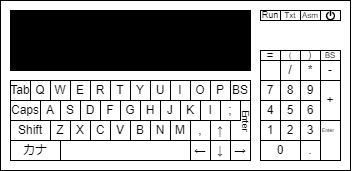

The diagram above was exported from draw.io. Its source (the exported page's mxGraphModel, read from the mxfile embedded in the PNG):
<mxGraphModel dx="500" dy="341" grid="1" gridSize="10" guides="1" tooltips="1" connect="1" arrows="1" fold="1" page="1" pageScale="1" pageWidth="827" pageHeight="1169" math="0" shadow="0">
  <root>
    <mxCell id="0" />
    <mxCell id="1" parent="0" />
    <mxCell id="BqqdeSrSqCluV5BGQZfX-1" value="" style="rounded=0;whiteSpace=wrap;html=1;" vertex="1" parent="1">
      <mxGeometry x="180" y="220" width="350" height="170" as="geometry" />
    </mxCell>
    <mxCell id="BqqdeSrSqCluV5BGQZfX-2" value="" style="rounded=0;whiteSpace=wrap;html=1;fillColor=#000000;" vertex="1" parent="1">
      <mxGeometry x="190" y="230" width="240" height="60" as="geometry" />
    </mxCell>
    <mxCell id="BqqdeSrSqCluV5BGQZfX-3" value="Q" style="whiteSpace=wrap;html=1;aspect=fixed;" vertex="1" parent="1">
      <mxGeometry x="210" y="300" width="20" height="20" as="geometry" />
    </mxCell>
    <mxCell id="BqqdeSrSqCluV5BGQZfX-4" value="W" style="whiteSpace=wrap;html=1;aspect=fixed;" vertex="1" parent="1">
      <mxGeometry x="230" y="300" width="20" height="20" as="geometry" />
    </mxCell>
    <mxCell id="BqqdeSrSqCluV5BGQZfX-5" value="E" style="whiteSpace=wrap;html=1;aspect=fixed;" vertex="1" parent="1">
      <mxGeometry x="250" y="300" width="20" height="20" as="geometry" />
    </mxCell>
    <mxCell id="BqqdeSrSqCluV5BGQZfX-6" value="R" style="whiteSpace=wrap;html=1;aspect=fixed;" vertex="1" parent="1">
      <mxGeometry x="270" y="300" width="20" height="20" as="geometry" />
    </mxCell>
    <mxCell id="BqqdeSrSqCluV5BGQZfX-7" value="T" style="whiteSpace=wrap;html=1;aspect=fixed;" vertex="1" parent="1">
      <mxGeometry x="290" y="300" width="20" height="20" as="geometry" />
    </mxCell>
    <mxCell id="BqqdeSrSqCluV5BGQZfX-8" value="Y" style="whiteSpace=wrap;html=1;aspect=fixed;" vertex="1" parent="1">
      <mxGeometry x="310" y="300" width="20" height="20" as="geometry" />
    </mxCell>
    <mxCell id="BqqdeSrSqCluV5BGQZfX-9" value="U" style="whiteSpace=wrap;html=1;aspect=fixed;" vertex="1" parent="1">
      <mxGeometry x="330" y="300" width="20" height="20" as="geometry" />
    </mxCell>
    <mxCell id="BqqdeSrSqCluV5BGQZfX-10" value="I" style="whiteSpace=wrap;html=1;aspect=fixed;" vertex="1" parent="1">
      <mxGeometry x="350" y="300" width="20" height="20" as="geometry" />
    </mxCell>
    <mxCell id="BqqdeSrSqCluV5BGQZfX-11" value="O" style="whiteSpace=wrap;html=1;aspect=fixed;" vertex="1" parent="1">
      <mxGeometry x="370" y="300" width="20" height="20" as="geometry" />
    </mxCell>
    <mxCell id="BqqdeSrSqCluV5BGQZfX-12" value="P" style="whiteSpace=wrap;html=1;aspect=fixed;" vertex="1" parent="1">
      <mxGeometry x="390" y="300" width="20" height="20" as="geometry" />
    </mxCell>
    <mxCell id="BqqdeSrSqCluV5BGQZfX-14" value="A" style="whiteSpace=wrap;html=1;aspect=fixed;" vertex="1" parent="1">
      <mxGeometry x="220" y="320" width="20" height="20" as="geometry" />
    </mxCell>
    <mxCell id="BqqdeSrSqCluV5BGQZfX-15" value="S" style="whiteSpace=wrap;html=1;aspect=fixed;" vertex="1" parent="1">
      <mxGeometry x="240" y="320" width="20" height="20" as="geometry" />
    </mxCell>
    <mxCell id="BqqdeSrSqCluV5BGQZfX-16" value="D" style="whiteSpace=wrap;html=1;aspect=fixed;" vertex="1" parent="1">
      <mxGeometry x="260" y="320" width="20" height="20" as="geometry" />
    </mxCell>
    <mxCell id="BqqdeSrSqCluV5BGQZfX-17" value="F" style="whiteSpace=wrap;html=1;aspect=fixed;" vertex="1" parent="1">
      <mxGeometry x="280" y="320" width="20" height="20" as="geometry" />
    </mxCell>
    <mxCell id="BqqdeSrSqCluV5BGQZfX-18" value="G" style="whiteSpace=wrap;html=1;aspect=fixed;" vertex="1" parent="1">
      <mxGeometry x="300" y="320" width="20" height="20" as="geometry" />
    </mxCell>
    <mxCell id="BqqdeSrSqCluV5BGQZfX-19" value="H" style="whiteSpace=wrap;html=1;aspect=fixed;" vertex="1" parent="1">
      <mxGeometry x="320" y="320" width="20" height="20" as="geometry" />
    </mxCell>
    <mxCell id="BqqdeSrSqCluV5BGQZfX-20" value="J" style="whiteSpace=wrap;html=1;aspect=fixed;" vertex="1" parent="1">
      <mxGeometry x="340" y="320" width="20" height="20" as="geometry" />
    </mxCell>
    <mxCell id="BqqdeSrSqCluV5BGQZfX-21" value="K" style="whiteSpace=wrap;html=1;aspect=fixed;" vertex="1" parent="1">
      <mxGeometry x="360" y="320" width="20" height="20" as="geometry" />
    </mxCell>
    <mxCell id="BqqdeSrSqCluV5BGQZfX-22" value="l" style="whiteSpace=wrap;html=1;aspect=fixed;" vertex="1" parent="1">
      <mxGeometry x="380" y="320" width="20" height="20" as="geometry" />
    </mxCell>
    <mxCell id="BqqdeSrSqCluV5BGQZfX-23" value=";" style="whiteSpace=wrap;html=1;aspect=fixed;" vertex="1" parent="1">
      <mxGeometry x="400" y="320" width="20" height="20" as="geometry" />
    </mxCell>
    <mxCell id="BqqdeSrSqCluV5BGQZfX-24" value="BS" style="whiteSpace=wrap;html=1;aspect=fixed;" vertex="1" parent="1">
      <mxGeometry x="410" y="300" width="20" height="20" as="geometry" />
    </mxCell>
    <mxCell id="BqqdeSrSqCluV5BGQZfX-26" value="Z" style="whiteSpace=wrap;html=1;aspect=fixed;" vertex="1" parent="1">
      <mxGeometry x="230" y="340" width="20" height="20" as="geometry" />
    </mxCell>
    <mxCell id="BqqdeSrSqCluV5BGQZfX-27" value="X" style="whiteSpace=wrap;html=1;aspect=fixed;" vertex="1" parent="1">
      <mxGeometry x="250" y="340" width="20" height="20" as="geometry" />
    </mxCell>
    <mxCell id="BqqdeSrSqCluV5BGQZfX-28" value="C" style="whiteSpace=wrap;html=1;aspect=fixed;" vertex="1" parent="1">
      <mxGeometry x="270" y="340" width="20" height="20" as="geometry" />
    </mxCell>
    <mxCell id="BqqdeSrSqCluV5BGQZfX-29" value="V" style="whiteSpace=wrap;html=1;aspect=fixed;" vertex="1" parent="1">
      <mxGeometry x="290" y="340" width="20" height="20" as="geometry" />
    </mxCell>
    <mxCell id="BqqdeSrSqCluV5BGQZfX-30" value="B" style="whiteSpace=wrap;html=1;aspect=fixed;" vertex="1" parent="1">
      <mxGeometry x="310" y="340" width="20" height="20" as="geometry" />
    </mxCell>
    <mxCell id="BqqdeSrSqCluV5BGQZfX-31" value="N" style="whiteSpace=wrap;html=1;aspect=fixed;" vertex="1" parent="1">
      <mxGeometry x="330" y="340" width="20" height="20" as="geometry" />
    </mxCell>
    <mxCell id="BqqdeSrSqCluV5BGQZfX-32" value="M" style="whiteSpace=wrap;html=1;aspect=fixed;" vertex="1" parent="1">
      <mxGeometry x="350" y="340" width="20" height="20" as="geometry" />
    </mxCell>
    <mxCell id="BqqdeSrSqCluV5BGQZfX-33" value="," style="whiteSpace=wrap;html=1;aspect=fixed;" vertex="1" parent="1">
      <mxGeometry x="370" y="340" width="20" height="20" as="geometry" />
    </mxCell>
    <mxCell id="BqqdeSrSqCluV5BGQZfX-34" value="↑" style="whiteSpace=wrap;html=1;aspect=fixed;" vertex="1" parent="1">
      <mxGeometry x="390" y="340" width="20" height="20" as="geometry" />
    </mxCell>
    <mxCell id="BqqdeSrSqCluV5BGQZfX-35" value="←" style="whiteSpace=wrap;html=1;aspect=fixed;" vertex="1" parent="1">
      <mxGeometry x="370" y="360" width="20" height="20" as="geometry" />
    </mxCell>
    <mxCell id="BqqdeSrSqCluV5BGQZfX-36" value="→" style="whiteSpace=wrap;html=1;aspect=fixed;direction=south;" vertex="1" parent="1">
      <mxGeometry x="410" y="360" width="20" height="20" as="geometry" />
    </mxCell>
    <mxCell id="BqqdeSrSqCluV5BGQZfX-37" value="↓" style="whiteSpace=wrap;html=1;aspect=fixed;" vertex="1" parent="1">
      <mxGeometry x="390" y="360" width="20" height="20" as="geometry" />
    </mxCell>
    <mxCell id="BqqdeSrSqCluV5BGQZfX-40" value="Enter" style="text;html=1;align=center;verticalAlign=top;whiteSpace=wrap;rounded=0;direction=west;flipH=1;textDirection=vertical-rl;fontSize=9;spacing=0;spacingBottom=0;horizontal=1;labelPosition=center;verticalLabelPosition=middle;" vertex="1" parent="1">
      <mxGeometry x="424" y="325" height="20" as="geometry" />
    </mxCell>
    <mxCell id="BqqdeSrSqCluV5BGQZfX-41" value="Shift" style="whiteSpace=wrap;html=1;" vertex="1" parent="1">
      <mxGeometry x="190" y="340" width="40" height="20" as="geometry" />
    </mxCell>
    <mxCell id="BqqdeSrSqCluV5BGQZfX-42" value="Caps" style="whiteSpace=wrap;html=1;" vertex="1" parent="1">
      <mxGeometry x="190" y="320" width="30" height="20" as="geometry" />
    </mxCell>
    <mxCell id="BqqdeSrSqCluV5BGQZfX-43" value="Tab" style="whiteSpace=wrap;html=1;" vertex="1" parent="1">
      <mxGeometry x="190" y="300" width="20" height="20" as="geometry" />
    </mxCell>
    <mxCell id="BqqdeSrSqCluV5BGQZfX-44" value="" style="endArrow=none;html=1;rounded=0;entryX=1;entryY=1;entryDx=0;entryDy=0;exitX=0;exitY=0;exitDx=0;exitDy=0;" edge="1" parent="1" source="BqqdeSrSqCluV5BGQZfX-36" target="BqqdeSrSqCluV5BGQZfX-24">
      <mxGeometry width="50" height="50" relative="1" as="geometry">
        <mxPoint x="330" y="360" as="sourcePoint" />
        <mxPoint x="380" y="310" as="targetPoint" />
      </mxGeometry>
    </mxCell>
    <mxCell id="BqqdeSrSqCluV5BGQZfX-45" value="カナ" style="rounded=0;whiteSpace=wrap;html=1;" vertex="1" parent="1">
      <mxGeometry x="190" y="360" width="50" height="20" as="geometry" />
    </mxCell>
    <mxCell id="BqqdeSrSqCluV5BGQZfX-46" value="" style="rounded=0;whiteSpace=wrap;html=1;" vertex="1" parent="1">
      <mxGeometry x="240" y="360" width="130" height="20" as="geometry" />
    </mxCell>
    <mxCell id="BqqdeSrSqCluV5BGQZfX-47" value="0" style="rounded=0;whiteSpace=wrap;html=1;" vertex="1" parent="1">
      <mxGeometry x="440" y="360" width="40" height="20" as="geometry" />
    </mxCell>
    <mxCell id="BqqdeSrSqCluV5BGQZfX-48" value="7" style="rounded=0;whiteSpace=wrap;html=1;" vertex="1" parent="1">
      <mxGeometry x="440" y="300" width="20" height="20" as="geometry" />
    </mxCell>
    <mxCell id="BqqdeSrSqCluV5BGQZfX-49" value="4" style="rounded=0;whiteSpace=wrap;html=1;" vertex="1" parent="1">
      <mxGeometry x="440" y="320" width="20" height="20" as="geometry" />
    </mxCell>
    <mxCell id="BqqdeSrSqCluV5BGQZfX-50" value="1" style="rounded=0;whiteSpace=wrap;html=1;" vertex="1" parent="1">
      <mxGeometry x="440" y="340" width="20" height="20" as="geometry" />
    </mxCell>
    <mxCell id="BqqdeSrSqCluV5BGQZfX-51" value="8" style="rounded=0;whiteSpace=wrap;html=1;" vertex="1" parent="1">
      <mxGeometry x="460" y="300" width="20" height="20" as="geometry" />
    </mxCell>
    <mxCell id="BqqdeSrSqCluV5BGQZfX-52" value="5" style="rounded=0;whiteSpace=wrap;html=1;" vertex="1" parent="1">
      <mxGeometry x="460" y="320" width="20" height="20" as="geometry" />
    </mxCell>
    <mxCell id="BqqdeSrSqCluV5BGQZfX-53" value="2" style="rounded=0;whiteSpace=wrap;html=1;" vertex="1" parent="1">
      <mxGeometry x="460" y="340" width="20" height="20" as="geometry" />
    </mxCell>
    <mxCell id="BqqdeSrSqCluV5BGQZfX-54" value="9" style="rounded=0;whiteSpace=wrap;html=1;" vertex="1" parent="1">
      <mxGeometry x="480" y="300" width="20" height="20" as="geometry" />
    </mxCell>
    <mxCell id="BqqdeSrSqCluV5BGQZfX-55" value="6" style="rounded=0;whiteSpace=wrap;html=1;" vertex="1" parent="1">
      <mxGeometry x="480" y="320" width="20" height="20" as="geometry" />
    </mxCell>
    <mxCell id="BqqdeSrSqCluV5BGQZfX-56" value="3" style="rounded=0;whiteSpace=wrap;html=1;" vertex="1" parent="1">
      <mxGeometry x="480" y="340" width="20" height="20" as="geometry" />
    </mxCell>
    <mxCell id="BqqdeSrSqCluV5BGQZfX-57" value="." style="rounded=0;whiteSpace=wrap;html=1;" vertex="1" parent="1">
      <mxGeometry x="480" y="360" width="20" height="20" as="geometry" />
    </mxCell>
    <mxCell id="BqqdeSrSqCluV5BGQZfX-58" value="" style="rounded=0;whiteSpace=wrap;html=1;" vertex="1" parent="1">
      <mxGeometry x="440" y="280" width="20" height="20" as="geometry" />
    </mxCell>
    <mxCell id="BqqdeSrSqCluV5BGQZfX-59" value="Enter" style="rounded=0;whiteSpace=wrap;html=1;verticalAlign=top;labelPosition=center;verticalLabelPosition=middle;align=left;fontSize=5;horizontal=1;" vertex="1" parent="1">
      <mxGeometry x="500" y="340" width="20" height="40" as="geometry" />
    </mxCell>
    <mxCell id="BqqdeSrSqCluV5BGQZfX-60" value="+" style="rounded=0;whiteSpace=wrap;html=1;" vertex="1" parent="1">
      <mxGeometry x="500" y="300" width="20" height="40" as="geometry" />
    </mxCell>
    <mxCell id="BqqdeSrSqCluV5BGQZfX-61" value="/" style="rounded=0;whiteSpace=wrap;html=1;" vertex="1" parent="1">
      <mxGeometry x="460" y="280" width="20" height="20" as="geometry" />
    </mxCell>
    <mxCell id="BqqdeSrSqCluV5BGQZfX-62" value="*" style="rounded=0;whiteSpace=wrap;html=1;" vertex="1" parent="1">
      <mxGeometry x="480" y="280" width="20" height="20" as="geometry" />
    </mxCell>
    <mxCell id="BqqdeSrSqCluV5BGQZfX-63" value="-" style="rounded=0;whiteSpace=wrap;html=1;" vertex="1" parent="1">
      <mxGeometry x="500" y="280" width="20" height="20" as="geometry" />
    </mxCell>
    <mxCell id="BqqdeSrSqCluV5BGQZfX-64" value="=" style="rounded=0;whiteSpace=wrap;html=1;" vertex="1" parent="1">
      <mxGeometry x="440" y="270" width="20" height="10" as="geometry" />
    </mxCell>
    <mxCell id="BqqdeSrSqCluV5BGQZfX-65" value="(" style="rounded=0;whiteSpace=wrap;html=1;fontSize=8;verticalAlign=middle;labelPosition=center;verticalLabelPosition=middle;align=center;" vertex="1" parent="1">
      <mxGeometry x="460" y="270" width="20" height="10" as="geometry" />
    </mxCell>
    <mxCell id="BqqdeSrSqCluV5BGQZfX-66" value=")" style="rounded=0;whiteSpace=wrap;html=1;fontSize=9;" vertex="1" parent="1">
      <mxGeometry x="480" y="270" width="20" height="10" as="geometry" />
    </mxCell>
    <mxCell id="BqqdeSrSqCluV5BGQZfX-67" value="BS" style="rounded=0;whiteSpace=wrap;html=1;fontSize=8;" vertex="1" parent="1">
      <mxGeometry x="500" y="270" width="20" height="10" as="geometry" />
    </mxCell>
    <mxCell id="BqqdeSrSqCluV5BGQZfX-68" value="Run" style="rounded=0;whiteSpace=wrap;html=1;fontSize=9;" vertex="1" parent="1">
      <mxGeometry x="440" y="230" width="20" height="10" as="geometry" />
    </mxCell>
    <mxCell id="BqqdeSrSqCluV5BGQZfX-70" value="Txt" style="rounded=0;whiteSpace=wrap;html=1;fontSize=8;" vertex="1" parent="1">
      <mxGeometry x="460" y="230" width="20" height="10" as="geometry" />
    </mxCell>
    <mxCell id="BqqdeSrSqCluV5BGQZfX-71" value="Asm" style="rounded=0;whiteSpace=wrap;html=1;fontSize=8;" vertex="1" parent="1">
      <mxGeometry x="480" y="230" width="20" height="10" as="geometry" />
    </mxCell>
    <mxCell id="BqqdeSrSqCluV5BGQZfX-72" value="" style="rounded=0;whiteSpace=wrap;html=1;" vertex="1" parent="1">
      <mxGeometry x="500" y="230" width="20" height="10" as="geometry" />
    </mxCell>
    <mxCell id="BqqdeSrSqCluV5BGQZfX-73" value="" style="shape=mxgraph.signs.tech.power;html=1;pointerEvents=1;fillColor=#000000;strokeColor=none;verticalLabelPosition=bottom;verticalAlign=top;align=center;aspect=fixed;" vertex="1" parent="1">
      <mxGeometry x="505.36" y="230" width="9.28" height="10" as="geometry" />
    </mxCell>
  </root>
</mxGraphModel>